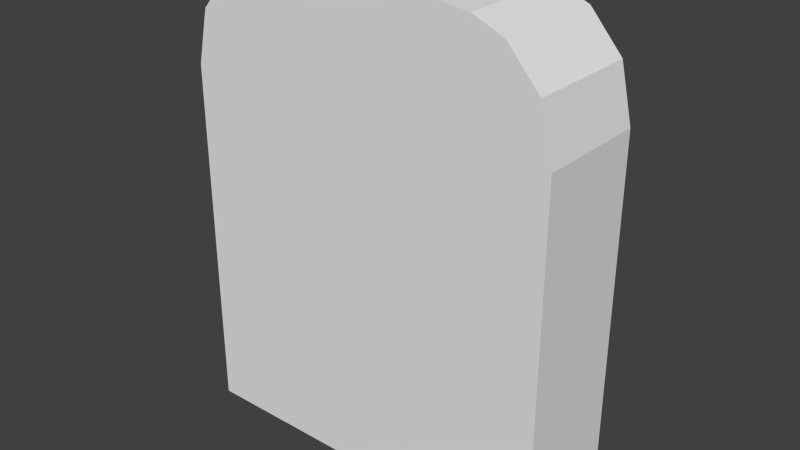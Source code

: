 # Source: forgotten_tombs_grave_marker.blend  (saved by Blender 2.72.0; exported with 4.5.12 LTS)
import bpy
from mathutils import Matrix  # noqa: F401  (used for matrix-valued properties, if any)

bpy.ops.wm.read_factory_settings(use_empty=True)
scene = bpy.context.scene
scene.name = 'Scene'

# ---- collections
col_collection_1 = bpy.data.collections.new('Collection 1'); scene.collection.children.link(col_collection_1)

# ---- materials (node trees are filled in below, after node groups)
mat_material = bpy.data.materials.new('Material')
mat_material.alpha_threshold = 0.0
mat_material.use_transparent_shadow = False
mat_material.roughness = 0.5
mat_material.line_color = (0.0, 0.0, 0.0, 1.0)

# ---- material node trees

# ---- world
world_world = bpy.data.worlds.new('World'); scene.world = world_world
world_world.color = (0.05088, 0.05088, 0.05088)
world_world.use_sun_shadow = False
world_world.sun_shadow_jitter_overblur = 0.0
world_world.cycles.sampling_method = 'MANUAL'
world_world.cycles.sample_map_resolution = 256

# ---- meshes
me_cube = bpy.data.meshes.new('Cube')
me_cube.from_pydata([(1.0, 0.3, -0.1402), (1.0, -0.3, -0.1402), (-1.0, -0.3, -0.1402), (-1.0, 0.3, -0.1402), (1.0, 0.3, 1.777), (1.0, -0.3, 1.777), (-1.0, -0.3, 1.777), (-1.0, 0.3, 1.777), (0.9337, 0.3, 2.065), (0.9337, -0.3, 2.065), (-0.9337, -0.3, 2.065), (-0.9337, 0.3, 2.065), (0.7641, 0.3, 2.259), (0.7641, -0.3, 2.259), (-0.7641, -0.3, 2.259), (-0.7641, 0.3, 2.259), (0.5977, 0.3, 2.33), (0.5977, -0.3, 2.33), (-0.5977, -0.3, 2.33), (-0.5977, 0.3, 2.33), (0.3133, 0.3, 2.367), (0.3133, -0.3, 2.367), (-0.3133, -0.3, 2.367), (-0.3133, 0.3, 2.367)], [], [(0, 1, 2, 3), (7, 6, 10, 11), (0, 4, 5, 1), (1, 5, 6, 2), (2, 6, 7, 3), (4, 0, 3, 7), (11, 10, 14, 15), (6, 5, 9, 10), (4, 7, 11, 8), (5, 4, 8, 9), (15, 14, 18, 19), (10, 9, 13, 14), (8, 11, 15, 12), (9, 8, 12, 13), (19, 18, 22, 23), (14, 13, 17, 18), (12, 15, 19, 16), (13, 12, 16, 17), (20, 23, 22, 21), (18, 17, 21, 22), (16, 19, 23, 20), (17, 16, 20, 21)])
_uv = me_cube.uv_layers.new(name='UVMap')
_uv.uv.foreach_set('vector', [0.0, 0.5201, 0.1304, 0.5201, 0.1304, 0.935, 5.183e-08, 0.935, 0.8696, 0.8952, 1.0, 0.8952, 1.0, 0.9562, 0.8696, 0.9562, 0.8696, 0.5, 0.8696, 0.1048, 1.0, 0.1048, 1.0, 0.5, 0.8696, 0.0, 0.8696, 0.3977, 0.4348, 0.3977, 0.4348, 1.02e-07, 1.0, 0.5, 1.0, 0.8952, 0.8696, 0.8952, 0.8696, 0.5, 0.0, 0.3977, 1.555e-07, 0.0, 0.4348, 2.782e-08, 0.4348, 0.3977, 0.8696, 0.9562, 1.0, 0.9562, 1.0, 1.0, 0.8696, 1.0, 0.4348, 0.3977, 0.8696, 0.3977, 0.8552, 0.4575, 0.4492, 0.4575, 0.0, 0.3977, 0.4348, 0.3977, 0.4204, 0.4575, 0.01441, 0.4575, 1.0, 0.1048, 0.8696, 0.1048, 0.8696, 0.04382, 1.0, 0.04382, 0.2609, 0.8371, 0.1304, 0.8371, 0.1304, 0.8026, 0.2609, 0.8026, 0.4492, 0.4575, 0.8552, 0.4575, 0.8183, 0.4977, 0.4861, 0.4977, 0.01441, 0.4575, 0.4204, 0.4575, 0.3835, 0.4977, 0.05128, 0.4977, 1.0, 0.04382, 0.8696, 0.04382, 0.8696, 0.0, 1.0, 4.947e-08, 0.2609, 0.8026, 0.1304, 0.8026, 0.1304, 0.7436, 0.2609, 0.7436, 0.4861, 0.4977, 0.8183, 0.4977, 0.7821, 0.5126, 0.5222, 0.5126, 0.05128, 0.4977, 0.3835, 0.4977, 0.3473, 0.5126, 0.08745, 0.5126, 0.1304, 0.5201, 0.2609, 0.5201, 0.2609, 0.5546, 0.1304, 0.5546, 0.2609, 0.6136, 0.2609, 0.7436, 0.1304, 0.7436, 0.1304, 0.6136, 0.5222, 0.5126, 0.7821, 0.5126, 0.7203, 0.5201, 0.5841, 0.5201, 0.08745, 0.5126, 0.3473, 0.5126, 0.2855, 0.5201, 0.1493, 0.5201, 0.1304, 0.5546, 0.2609, 0.5546, 0.2609, 0.6136, 0.1304, 0.6136])
me_cube.materials.append(mat_material)
me_cube.use_remesh_preserve_volume = False
me_cube.use_remesh_preserve_attributes = False
me_cube.use_mirror_vertex_groups = False
me_cube.update()

# ---- objects
ob_cube = bpy.data.objects.new('Cube', me_cube)

# ---- transforms, parenting, visibility, modifiers, constraints
ob_cube.location = (0.0, 0.0, 0.0)
ob_cube.lock_rotations_4d = False
ob_cube.empty_display_type = 'ARROWS'
ob_cube.lineart.crease_threshold = 0.0

# ---- collection membership
col_collection_1.objects.link(ob_cube)

# ---- scene / render settings (as saved in the file)
scene.frame_start = 1; scene.frame_end = 250; scene.frame_set(1)
scene.render.engine = 'BLENDER_EEVEE_NEXT'
scene.render.resolution_percentage = 50
scene.render.dither_intensity = 0.0
scene.cycles.use_denoising = False
scene.cycles.samples = 10
scene.cycles.sampling_pattern = 'TABULATED_SOBOL'
scene.cycles.light_sampling_threshold = 0.0
scene.cycles.use_adaptive_sampling = False
scene.cycles.use_light_tree = False
scene.cycles.blur_glossy = 0.0
scene.cycles.pixel_filter_type = 'GAUSSIAN'
scene.cycles.sample_clamp_indirect = 0.0
scene.view_settings.view_transform = 'Standard'
bpy.context.view_layer.update()

# ---- added for rendering (the .blend has no active camera and no usable light): camera, sun
cam_auto = bpy.data.cameras.new('AutoCamera')
cam_auto.lens = 50.0
cam_auto.sensor_width = 36.0
cam_auto.clip_end = 1000.0
ob_auto_camera = bpy.data.objects.new('AutoCamera', cam_auto)
scene.collection.objects.link(ob_auto_camera)
ob_auto_camera.location = (3.01851, -3.62221, 3.52801)
ob_auto_camera.rotation_euler = (1.09748, -7.21219e-08, 0.694738)
scene.camera = ob_auto_camera
light_auto_sun = bpy.data.lights.new('AutoSun', 'SUN')
light_auto_sun.energy = 3.0
light_auto_sun.angle = 0.0523599
ob_auto_sun = bpy.data.objects.new('AutoSun', light_auto_sun)
scene.collection.objects.link(ob_auto_sun)
ob_auto_sun.rotation_euler = (0.872665, 0.174533, 0.523599)
bpy.context.view_layer.update()

